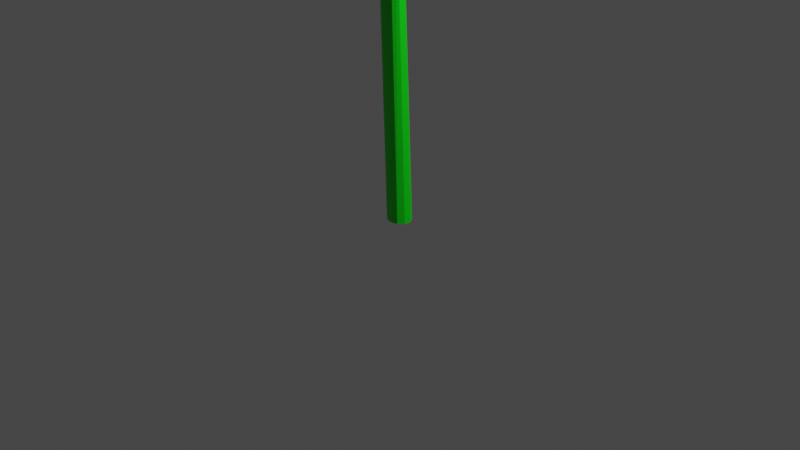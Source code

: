 # Source: FlowerTwo_Sunflower_.blend  (saved by Blender 2.82.7; exported with 4.5.12 LTS)
import bpy
from mathutils import Matrix  # noqa: F401  (used for matrix-valued properties, if any)

bpy.ops.wm.read_factory_settings(use_empty=True)
scene = bpy.context.scene
scene.name = 'Scene'

# ---- collections
col_collection = bpy.data.collections.new('Collection'); scene.collection.children.link(col_collection)

# ---- materials (node trees are filled in below, after node groups)
mat_material_001 = bpy.data.materials.new('Material.001')
mat_material_001.use_transparent_shadow = False
mat_material_002 = bpy.data.materials.new('Material.002')
mat_material_002.use_transparent_shadow = False
mat_material_003 = bpy.data.materials.new('Material.003')
mat_material_003.use_transparent_shadow = False

# ---- material node trees
mat_material_001.use_nodes = True; mat_material_001.node_tree.nodes.clear()
_N = mat_material_001.node_tree.nodes; _L = mat_material_001.node_tree.links
n0 = _N.new('ShaderNodeOutputMaterial'); n0.name = 'Material Output'; n0.location = (300, 300)
n1 = _N.new('ShaderNodeBsdfPrincipled'); n1.name = 'Principled BSDF'; n1.location = (10, 300)
n1.distribution = 'GGX'
n1.subsurface_method = 'BURLEY'
n1.inputs[0].default_value = (0.0, 0.8, 0.003313, 1.0)
n1.inputs[3].default_value = 1.45
n1.inputs[27].default_value = (0.0, 0.0, 0.0, 1.0)
n1.inputs[28].default_value = 1.0
_L.new(n1.outputs[0], n0.inputs[0])
n0.is_active_output = True
mat_material_002.use_nodes = True; mat_material_002.node_tree.nodes.clear()
_N = mat_material_002.node_tree.nodes; _L = mat_material_002.node_tree.links
n0 = _N.new('ShaderNodeOutputMaterial'); n0.name = 'Material Output'; n0.location = (300, 300)
n1 = _N.new('ShaderNodeBsdfPrincipled'); n1.name = 'Principled BSDF'; n1.location = (10, 300)
n1.distribution = 'GGX'
n1.subsurface_method = 'BURLEY'
n1.inputs[0].default_value = (0.8, 0.003908, 0.0, 1.0)
n1.inputs[3].default_value = 1.45
n1.inputs[27].default_value = (0.0, 0.0, 0.0, 1.0)
n1.inputs[28].default_value = 1.0
_L.new(n1.outputs[0], n0.inputs[0])
n0.is_active_output = True
mat_material_003.use_nodes = True; mat_material_003.node_tree.nodes.clear()
_N = mat_material_003.node_tree.nodes; _L = mat_material_003.node_tree.links
n0 = _N.new('ShaderNodeOutputMaterial'); n0.name = 'Material Output'; n0.location = (300, 300)
n1 = _N.new('ShaderNodeBsdfPrincipled'); n1.name = 'Principled BSDF'; n1.location = (10, 300)
n1.distribution = 'GGX'
n1.subsurface_method = 'BURLEY'
n1.inputs[0].default_value = (0.0, 0.004712, 0.8, 1.0)
n1.inputs[3].default_value = 1.45
n1.inputs[27].default_value = (0.0, 0.0, 0.0, 1.0)
n1.inputs[28].default_value = 1.0
_L.new(n1.outputs[0], n0.inputs[0])
n0.is_active_output = True

# ---- world
world_world = bpy.data.worlds.new('World'); scene.world = world_world
world_world.use_nodes = True; world_world.node_tree.nodes.clear()
_N = world_world.node_tree.nodes; _L = world_world.node_tree.links
n0 = _N.new('ShaderNodeOutputWorld'); n0.name = 'World Output'; n0.location = (300, 300)
n1 = _N.new('ShaderNodeBackground'); n1.name = 'Background'; n1.location = (10, 300)
n1.inputs[0].default_value = (0.05088, 0.05088, 0.05088, 1.0)
_L.new(n1.outputs[0], n0.inputs[0])
n0.is_active_output = True
world_world.color = (0.05088, 0.05088, 0.05088)
world_world.use_sun_shadow = False
world_world.sun_shadow_jitter_overblur = 0.0

# ---- cameras
cam_camera = bpy.data.cameras.new('Camera')
cam_camera.clip_end = 100.0
cam_camera.ortho_scale = 7.314

# ---- lights
light_light = bpy.data.lights.new('Light', 'POINT')
light_light.transmission_factor = 0.0
light_light.energy = 1000.0
light_light.shadow_soft_size = 0.1
light_light.shadow_maximum_resolution = 0.006
light_light.use_absolute_resolution = True

# ---- meshes
me_cylinder = bpy.data.meshes.new('Cylinder')
me_cylinder.from_pydata([(0.116, 4.563, 5.668), (0.161, 4.483, 5.979), (0.08993, 4.322, 6.606), (-0.1374, 4.367, 6.434), (0.03166, 4.606, 5.502), (0.1517, 4.393, 6.329), (0.01569, 4.298, 6.701), (-0.06215, 4.308, 6.661), (-0.1651, 4.453, 6.097), (-0.1374, 4.539, 5.76), (-0.06348, 4.597, 5.537), (0.03166, 4.374, 0.5082), (0.116, 4.339, 0.8209), (0.161, 4.273, 1.406), (0.1517, 4.198, 2.066), (0.08993, 4.139, 2.588), (0.01569, 4.119, 2.767), (-0.06215, 4.127, 2.692), (-0.1374, 4.176, 2.264), (-0.1651, 4.248, 1.629), (-0.1374, 4.319, 0.9941), (-0.06348, 4.367, 0.5732), (-0.0004578, 2.384e-07, -0.0009254), (0.03166, 2.384e-07, -1.631), (0.116, 2.384e-07, -1.19), (0.161, 2.384e-07, -0.3645), (0.1517, 2.384e-07, 0.5669), (0.08993, 2.384e-07, 1.303), (0.01569, 2.384e-07, 1.556), (-0.06215, 2.384e-07, 1.45), (-0.1374, 2.384e-07, 0.8456), (-0.1651, 2.384e-07, -0.05002), (-0.1374, 2.384e-07, -0.9457), (-0.06348, 2.384e-07, -1.539), (0.0001351, 4.513, 8.228), (0.9258, 5.541, 8.608), (0.2533, 5.88, 7.284), (1.285, 4.905, 11.08), (1.211, 4.189, 13.88), (0.7268, 3.632, 16.05), (0.1252, 3.435, 16.82), (-1.095, 3.974, 14.71), (-0.5055, 3.518, 16.49), (-1.316, 4.664, 12.03), (-1.095, 5.353, 9.34), (-0.5055, 5.809, 7.559), (0.5933, 5.095, 5.957), (0.1622, 5.313, 5.109), (0.8236, 4.688, 7.544), (0.7757, 4.229, 9.335), (0.4636, 3.87, 10.73), (0.0803, 3.744, 11.22), (-0.7019, 4.092, 9.871), (-0.3216, 3.797, 11.02), (-0.8438, 4.533, 8.149), (-0.7019, 4.975, 6.427), (-0.3241, 5.268, 5.285), (0.1931, 5.435, 3.753), (0.7051, 5.177, 4.761), (0.9788, 4.693, 6.646), (0.9219, 4.147, 8.773), (0.5536, 3.724, 10.43), (0.09556, 3.573, 11.01), (-0.3847, 3.636, 10.77), (-0.8335, 3.984, 9.409), (-1.002, 4.509, 7.364), (-0.8335, 5.033, 5.318), (-0.3847, 5.381, 3.962), (0.1477, 5.178, 3.27), (0.5404, 4.98, 4.043), (0.7504, 4.609, 5.489), (0.7067, 4.19, 7.121), (0.4212, 3.862, 8.402), (0.07309, 3.748, 8.847), (-0.2919, 3.795, 8.661), (-0.6398, 4.065, 7.609), (-0.7691, 4.468, 6.04), (-0.6398, 4.87, 4.471), (-0.2955, 5.137, 3.431)], [], [(1, 5, 14, 13), (15, 16, 28, 27), (9, 10, 21, 20), (7, 3, 18, 17), (5, 2, 15, 14), (10, 4, 11, 21), (4, 0, 12, 11), (8, 9, 20, 19), (2, 6, 16, 15), (0, 1, 13, 12), (3, 8, 19, 18), (6, 7, 17, 16), (12, 13, 25, 24), (18, 19, 31, 30), (16, 17, 29, 28), (13, 14, 26, 25), (20, 21, 33, 32), (17, 18, 30, 29), (14, 15, 27, 26), (21, 11, 23, 33), (11, 12, 24, 23), (19, 20, 32, 31), (22, 23, 24), (22, 24, 25), (22, 25, 26), (22, 26, 27), (22, 27, 28), (22, 28, 29), (22, 29, 30), (22, 31, 32), (22, 30, 31), (22, 32, 33), (22, 33, 23), (57, 36, 35, 58), (58, 35, 37, 59), (59, 37, 38, 60), (60, 38, 39, 61), (61, 39, 40, 62), (62, 40, 42, 63), (63, 42, 41, 64), (64, 41, 43, 65), (65, 43, 44, 66), (66, 44, 45, 67), (67, 45, 36, 57), (47, 46, 35, 36), (46, 48, 37, 35), (48, 49, 38, 37), (49, 50, 39, 38), (50, 51, 40, 39), (53, 52, 41, 42), (52, 54, 43, 41), (51, 53, 42, 40), (54, 55, 44, 43), (55, 56, 45, 44), (56, 47, 36, 45), (34, 46, 47), (34, 48, 46), (34, 49, 48), (34, 50, 49), (34, 51, 50), (34, 52, 53), (34, 54, 52), (34, 53, 51), (34, 55, 54), (34, 56, 55), (34, 47, 56), (69, 68, 57, 58), (70, 69, 58, 59), (71, 70, 59, 60), (72, 71, 60, 61), (73, 72, 61, 62), (74, 73, 62, 63), (75, 74, 63, 64), (77, 76, 65, 66), (76, 75, 64, 65), (78, 77, 66, 67), (68, 78, 67, 57), (0, 4, 68, 69), (1, 0, 69, 70), (5, 1, 70, 71), (2, 5, 71, 72), (6, 2, 72, 73), (7, 6, 73, 74), (3, 7, 74, 75), (9, 8, 76, 77), (8, 3, 75, 76), (10, 9, 77, 78), (4, 10, 78, 68)])
me_cylinder.polygons.foreach_set('material_index', [0, 0, 0, 0, 0, 0, 0, 0, 0, 0, 0, 0, 0, 0, 0, 0, 0, 0, 0, 0, 0, 0, 0, 0, 0, 0, 0, 0, 0, 0, 0, 0, 0, 1, 1, 1, 1, 1, 1, 1, 1, 1, 1, 1, 1, 1, 1, 1, 1, 1, 1, 1, 1, 1, 1, 2, 2, 2, 2, 2, 2, 2, 2, 2, 2, 2, 1, 1, 1, 1, 1, 1, 1, 1, 1, 1, 1, 1, 1, 1, 1, 1, 1, 1, 1, 1, 1, 1])
_uv = me_cylinder.uv_layers.new(name='UVMap')
_uv.uv.foreach_set('vector', [0.9095, 0.2499, 0.8833, 0.1616, 0.8833, 0.1616, 0.9095, 0.2499, 0.8136, 0.1018, 0.7431, 0.09092, 0.7431, 0.09092, 0.8136, 0.1018, 0.6381, 0.3623, 0.7194, 0.4058, 0.7194, 0.4058, 0.6381, 0.3623, 0.6669, 0.1162, 0.6044, 0.1891, 0.6044, 0.1891, 0.6669, 0.1162, 0.8833, 0.1616, 0.8136, 0.1018, 0.8136, 0.1018, 0.8833, 0.1616, 0.7194, 0.4058, 0.8112, 0.3967, 0.8112, 0.3967, 0.7194, 0.4058, 0.8112, 0.3967, 0.8826, 0.3382, 0.8826, 0.3382, 0.8112, 0.3967, 0.5948, 0.2809, 0.6381, 0.3623, 0.6381, 0.3623, 0.5948, 0.2809, 0.8136, 0.1018, 0.7431, 0.09092, 0.7431, 0.09092, 0.8136, 0.1018, 0.8826, 0.3382, 0.9095, 0.2499, 0.9095, 0.2499, 0.8826, 0.3382, 0.6044, 0.1891, 0.5948, 0.2809, 0.5948, 0.2809, 0.6044, 0.1891, 0.7431, 0.09092, 0.6669, 0.1162, 0.6669, 0.1162, 0.7431, 0.09092, 0.8826, 0.3382, 0.9095, 0.2499, 0.9095, 0.2499, 0.8826, 0.3382, 0.6044, 0.1891, 0.5948, 0.2809, 0.5948, 0.2809, 0.6044, 0.1891, 0.7431, 0.09092, 0.6669, 0.1162, 0.6669, 0.1162, 0.7431, 0.09092, 0.9095, 0.2499, 0.8833, 0.1616, 0.8833, 0.1616, 0.9095, 0.2499, 0.6381, 0.3623, 0.7194, 0.4058, 0.7194, 0.4058, 0.6381, 0.3623, 0.6669, 0.1162, 0.6044, 0.1891, 0.6044, 0.1891, 0.6669, 0.1162, 0.8833, 0.1616, 0.8136, 0.1018, 0.8136, 0.1018, 0.8833, 0.1616, 0.7194, 0.4058, 0.8112, 0.3967, 0.8112, 0.3967, 0.7194, 0.4058, 0.8112, 0.3967, 0.8826, 0.3382, 0.8826, 0.3382, 0.8112, 0.3967, 0.5948, 0.2809, 0.6381, 0.3623, 0.6381, 0.3623, 0.5948, 0.2809, 0.7772, 0.3928, 0.8112, 0.3967, 0.8826, 0.3382, 0.8324, 0.3475, 0.8826, 0.3382, 0.9095, 0.2499, 0.8592, 0.2598, 0.9095, 0.2499, 0.8833, 0.1616, 0.8331, 0.1719, 0.8833, 0.1616, 0.8136, 0.1018, 0.7642, 0.1126, 0.8136, 0.1018, 0.7431, 0.09092, 0.7227, 0.1065, 0.7431, 0.09092, 0.6669, 0.1162, 0.7168, 0.1085, 0.6669, 0.1162, 0.6044, 0.1891, 0.6451, 0.2709, 0.5948, 0.2809, 0.6381, 0.3623, 0.655, 0.1795, 0.6044, 0.1891, 0.5948, 0.2809, 0.6882, 0.3519, 0.6381, 0.3623, 0.7194, 0.4058, 0.7666, 0.3939, 0.7194, 0.4058, 0.8112, 0.3967, 0.9375, 0.5, 0.9375, 1.0, 0.9062, 1.0, 0.9062, 0.5, 0.8438, 0.5, 0.8438, 1.0, 0.8125, 1.0, 0.8125, 0.5, 0.75, 0.5, 0.75, 1.0, 0.7188, 1.0, 0.7188, 0.5, 0.6562, 0.5, 0.6562, 1.0, 0.625, 1.0, 0.625, 0.5, 0.5625, 0.5, 0.5625, 1.0, 0.5312, 1.0, 0.5312, 0.5, 0.5, 0.5, 0.5, 1.0, 0.4688, 1.0, 0.4688, 0.5, 0.4062, 0.5, 0.4062, 1.0, 0.375, 1.0, 0.375, 0.5, 0.3125, 0.5, 0.3125, 1.0, 0.2812, 1.0, 0.2812, 0.5, 0.2188, 0.5, 0.2188, 1.0, 0.1875, 1.0, 0.1875, 0.5, 0.125, 0.5, 0.125, 1.0, 0.09375, 1.0, 0.09375, 0.5, 0.03125, 0.5, 0.03125, 1.0, 0.0, 1.0, 0.0, 0.5, 0.2498, 0.452, 0.362, 0.4179, 0.3833, 0.4496, 0.25, 0.49, 0.362, 0.4179, 0.4364, 0.3272, 0.4717, 0.3418, 0.3833, 0.4496, 0.4364, 0.3272, 0.4477, 0.2105, 0.4854, 0.2032, 0.4717, 0.3418, 0.4477, 0.2105, 0.3896, 0.1056, 0.4197, 0.08029, 0.4854, 0.2032, 0.3896, 0.1056, 0.2944, 0.05294, 0.2968, 0.01461, 0.4197, 0.08029, 0.2084, 0.0506, 0.1067, 0.107, 0.08029, 0.08029, 0.2032, 0.01461, 0.1067, 0.107, 0.0516, 0.2105, 0.01461, 0.2032, 0.08029, 0.08029, 0.2944, 0.05294, 0.2084, 0.0506, 0.2032, 0.01461, 0.2968, 0.01461, 0.0516, 0.2105, 0.06316, 0.3273, 0.02827, 0.3418, 0.01461, 0.2032, 0.06316, 0.3273, 0.1376, 0.4179, 0.1167, 0.4496, 0.02827, 0.3418, 0.1376, 0.4179, 0.2498, 0.452, 0.25, 0.49, 0.1167, 0.4496, 0.3428, 0.3894, 0.362, 0.4179, 0.2498, 0.452, 0.4045, 0.314, 0.4364, 0.3272, 0.362, 0.4179, 0.4135, 0.217, 0.4477, 0.2105, 0.4364, 0.3272, 0.3641, 0.1289, 0.3896, 0.1056, 0.4477, 0.2105, 0.2894, 0.08666, 0.2944, 0.05294, 0.3896, 0.1056, 0.1304, 0.1311, 0.1067, 0.107, 0.2084, 0.0506, 0.08497, 0.2171, 0.0516, 0.2105, 0.1067, 0.107, 0.2147, 0.0836, 0.2084, 0.0506, 0.2944, 0.05294, 0.09463, 0.3141, 0.06316, 0.3273, 0.0516, 0.2105, 0.1565, 0.3894, 0.1376, 0.4179, 0.06316, 0.3273, 0.2497, 0.4176, 0.2498, 0.452, 0.1376, 0.4179, 0.9034, 0.3523, 0.8207, 0.4201, 0.8418, 0.4717, 0.9496, 0.3833, 0.9345, 0.25, 0.9034, 0.3523, 0.9496, 0.3833, 0.99, 0.25, 0.9038, 0.1476, 0.9345, 0.25, 0.99, 0.25, 0.9496, 0.1167, 0.8233, 0.07881, 0.9038, 0.1476, 0.9496, 0.1167, 0.8418, 0.02827, 0.7437, 0.0659, 0.8233, 0.07881, 0.8418, 0.02827, 0.75, 0.01, 0.6522, 0.09567, 0.7437, 0.0659, 0.75, 0.01, 0.6167, 0.05045, 0.5806, 0.1795, 0.6522, 0.09567, 0.6167, 0.05045, 0.5283, 0.1582, 0.6201, 0.3802, 0.5698, 0.2859, 0.5146, 0.2968, 0.5803, 0.4197, 0.5698, 0.2859, 0.5806, 0.1795, 0.5283, 0.1582, 0.5146, 0.2968, 0.7144, 0.4305, 0.6201, 0.3802, 0.5803, 0.4197, 0.7032, 0.4854, 0.8207, 0.4201, 0.7144, 0.4305, 0.7032, 0.4854, 0.8418, 0.4717, 0.8826, 0.3382, 0.8112, 0.3967, 0.8207, 0.4201, 0.9034, 0.3523, 0.9095, 0.2499, 0.8826, 0.3382, 0.9034, 0.3523, 0.9345, 0.25, 0.8833, 0.1616, 0.9095, 0.2499, 0.9345, 0.25, 0.9038, 0.1476, 0.8136, 0.1018, 0.8833, 0.1616, 0.9038, 0.1476, 0.8233, 0.07881, 0.7431, 0.09092, 0.8136, 0.1018, 0.8233, 0.07881, 0.7437, 0.0659, 0.6669, 0.1162, 0.7431, 0.09092, 0.7437, 0.0659, 0.6522, 0.09567, 0.6044, 0.1891, 0.6669, 0.1162, 0.6522, 0.09567, 0.5806, 0.1795, 0.6381, 0.3623, 0.5948, 0.2809, 0.5698, 0.2859, 0.6201, 0.3802, 0.5948, 0.2809, 0.6044, 0.1891, 0.5806, 0.1795, 0.5698, 0.2859, 0.7194, 0.4058, 0.6381, 0.3623, 0.6201, 0.3802, 0.7144, 0.4305, 0.8112, 0.3967, 0.7194, 0.4058, 0.7144, 0.4305, 0.8207, 0.4201])
me_cylinder.materials.append(mat_material_001)
me_cylinder.materials.append(mat_material_002)
me_cylinder.materials.append(mat_material_003)
me_cylinder.use_remesh_fix_poles = True
me_cylinder.use_remesh_preserve_attributes = False
me_cylinder.use_mirror_vertex_groups = False
me_cylinder.update()

# ---- objects
ob_light = bpy.data.objects.new('Light', light_light)
ob_camera = bpy.data.objects.new('Camera', cam_camera)
ob_cylinder = bpy.data.objects.new('Cylinder', me_cylinder)

# ---- transforms, parenting, visibility, modifiers, constraints
ob_light.location = (4.076, 1.005, 5.904)
ob_light.rotation_euler = (0.6503, 0.05522, 1.866)
ob_light.lock_rotations_4d = False
ob_light.empty_display_type = 'ARROWS'
ob_light.color = (0.0, 0.0, 0.0, 0.0)
ob_light.lineart.crease_threshold = 0.0
ob_camera.location = (7.359, -6.926, 4.958)
ob_camera.rotation_euler = (1.109, 0.0, 0.8149)
ob_camera.lock_rotations_4d = False
ob_camera.empty_display_type = 'ARROWS'
ob_camera.color = (0.0, 0.0, 0.0, 0.0)
ob_camera.display_type = 'WIRE'
ob_camera.lineart.crease_threshold = 0.0
ob_cylinder.location = (1.863e-09, -2.484e-08, 0.0)
ob_cylinder.rotation_euler = (1.571, 0.0, 0.0)
ob_cylinder.scale = (0.8329, 0.8329, 0.07439)
ob_cylinder.lineart.crease_threshold = 0.0

# ---- collection membership
col_collection.objects.link(ob_light)
col_collection.objects.link(ob_camera)
col_collection.objects.link(ob_cylinder)

# ---- scene / render settings (as saved in the file)
scene.camera = ob_camera
scene.frame_start = 1; scene.frame_end = 250; scene.frame_set(1)
scene.render.engine = 'BLENDER_EEVEE_NEXT'
scene.cycles.use_denoising = False
scene.cycles.samples = 128
scene.cycles.sampling_pattern = 'TABULATED_SOBOL'
scene.cycles.use_adaptive_sampling = False
scene.cycles.use_light_tree = False
scene.view_settings.view_transform = 'Filmic'
bpy.context.view_layer.update()

